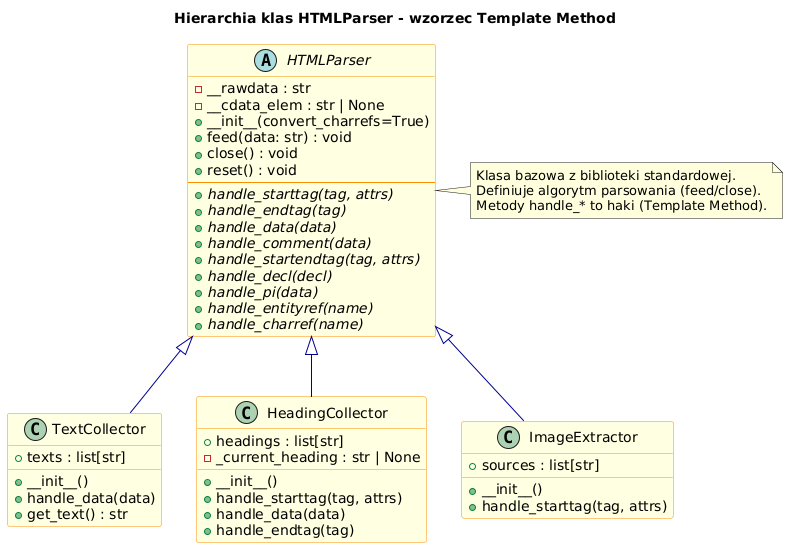

The diagram above was rendered by PlantUML. Its source (embedded in the PNG):
@startuml
title Hierarchia klas HTMLParser - wzorzec Template Method

skinparam class {
    BackgroundColor LightYellow
    BorderColor DarkOrange
    ArrowColor DarkBlue
}

abstract class HTMLParser {
    - __rawdata : str
    - __cdata_elem : str | None
    + __init__(convert_charrefs=True)
    + feed(data: str) : void
    + close() : void
    + reset() : void
    --
    {abstract} + handle_starttag(tag, attrs)
    {abstract} + handle_endtag(tag)
    {abstract} + handle_data(data)
    {abstract} + handle_comment(data)
    {abstract} + handle_startendtag(tag, attrs)
    {abstract} + handle_decl(decl)
    {abstract} + handle_pi(data)
    {abstract} + handle_entityref(name)
    {abstract} + handle_charref(name)
}

note right of HTMLParser
  Klasa bazowa z biblioteki standardowej.
  Definiuje algorytm parsowania (feed/close).
  Metody handle_* to haki (Template Method).
end note

class TextCollector {
    + texts : list[str]
    + __init__()
    + handle_data(data)
    + get_text() : str
}

class HeadingCollector {
    + headings : list[str]
    - _current_heading : str | None
    + __init__()
    + handle_starttag(tag, attrs)
    + handle_data(data)
    + handle_endtag(tag)
}

class ImageExtractor {
    + sources : list[str]
    + __init__()
    + handle_starttag(tag, attrs)
}

HTMLParser <|-- TextCollector
HTMLParser <|-- HeadingCollector
HTMLParser <|-- ImageExtractor
@enduml